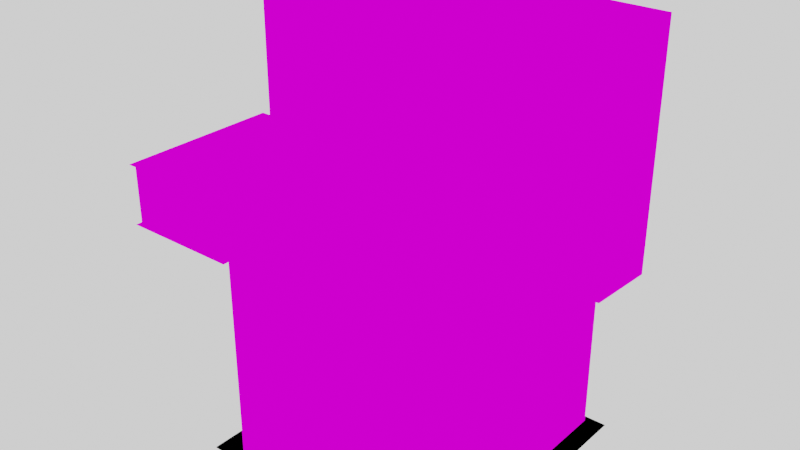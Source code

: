# Source: gallery_texturing.blend  (saved by Blender 3.6.11; exported with 4.5.12 LTS)
import bpy
from mathutils import Matrix  # noqa: F401  (used for matrix-valued properties, if any)

bpy.ops.wm.read_factory_settings(use_empty=True)
scene = bpy.context.scene
scene.name = 'Scene'

# ---- collections
col_architecture = bpy.data.collections.new('architecture'); scene.collection.children.link(col_architecture)
col_paintings = bpy.data.collections.new('paintings'); scene.collection.children.link(col_paintings)

# ---- images (referenced by path relative to the original .blend; pixels are not part of the script)
import os
ASSET_DIR = os.environ.get("B2B_ASSET_DIR", "")  # directory of the original .blend (textures are referenced by path, not embedded)
HERE = os.path.dirname(os.path.abspath(__file__))  # packed textures are extracted next to this script under _unpacked/

def load_image(name, relpath, width, height, colorspace="sRGB"):
    """Load a texture the original file referenced (path relative to the .blend, or extracted next to this script)."""
    p = next((c for c in (os.path.join(HERE, relpath), os.path.join(ASSET_DIR, relpath)) if relpath and os.path.exists(c)), "")
    if p:
        img = bpy.data.images.load(p, check_existing=True)
        img.name = name
    else:  # same state as the original file: an image datablock whose file is absent (Cycles renders it pink)
        img = bpy.data.images.new(name, width, height)
        img.source = "FILE"
        img.filepath = "//" + (relpath or name)
    img.colorspace_settings.name = colorspace
    return img
img_oil_room_jpg = load_image('Oil room.jpg', 'Oil room.jpg', 1024, 1024, 'sRGB')
img_walls_jpg = load_image('walls.jpg', 'walls.jpg', 1024, 1024, 'sRGB')
img_cube_cealing_jpg = load_image('cube cealing.jpg', 'cube cealing.jpg', 1024, 1024, 'sRGB')
img_red_floor_jpg = load_image('red floor.jpg', 'red floor.jpg', 1024, 1024, 'sRGB')
img_red_ceiling_jpg = load_image('red ceiling.jpg', 'red ceiling.jpg', 1024, 1024, 'sRGB')
img_cze_ng_o_2659_jpeg = load_image('CZE_NG.O_2659.jpeg', 'art/CZE_NG.O_2659.jpeg', 1024, 1024, 'sRGB')
img_cze_ng_o_3208_jpeg = load_image('CZE_NG.O_3208.jpeg', 'art/CZE_NG.O_3208.jpeg', 1024, 1024, 'sRGB')
img_cze_ng_o_3327_jpeg = load_image('CZE_NG.O_3327.jpeg', 'art/CZE_NG.O_3327.jpeg', 1024, 1024, 'sRGB')
img_cze_ng_o_3349_jpeg = load_image('CZE_NG.O_3349.jpeg', 'art/CZE_NG.O_3349.jpeg', 1024, 1024, 'sRGB')
img_cze_ng_o_3530_jpeg = load_image('CZE_NG.O_3530.jpeg', 'art/CZE_NG.O_3530.jpeg', 1024, 1024, 'sRGB')
img_cze_ng_o_3727_jpeg = load_image('CZE_NG.O_3727.jpeg', 'art/CZE_NG.O_3727.jpeg', 1024, 1024, 'sRGB')
img_cze_ng_o_5138_jpeg = load_image('CZE_NG.O_5138.jpeg', 'art/CZE_NG.O_5138.jpeg', 1024, 1024, 'sRGB')
img_cze_ng_o_8599_jpeg = load_image('CZE_NG.O_8599.jpeg', 'art/CZE_NG.O_8599.jpeg', 1024, 1024, 'sRGB')
img_cze_ng_o_9363_jpeg = load_image('CZE_NG.O_9363.jpeg', 'art/CZE_NG.O_9363.jpeg', 1024, 1024, 'sRGB')
img_cze_ng_o_9533_jpeg = load_image('CZE_NG.O_9533.jpeg', 'art/CZE_NG.O_9533.jpeg', 1024, 1024, 'sRGB')
img_cze_ng_o_9633_jpeg = load_image('CZE_NG.O_9633.jpeg', 'art/CZE_NG.O_9633.jpeg', 1024, 1024, 'sRGB')
img_cze_ng_o_10130_jpeg = load_image('CZE_NG.O_10130.jpeg', 'art/CZE_NG.O_10130.jpeg', 1024, 1024, 'sRGB')
img_cze_ng_o_10266_jpeg = load_image('CZE_NG.O_10266.jpeg', 'art/CZE_NG.O_10266.jpeg', 1024, 1024, 'sRGB')
img_cze_ng_o_10441_jpeg = load_image('CZE_NG.O_10441.jpeg', 'art/CZE_NG.O_10441.jpeg', 1024, 1024, 'sRGB')
img_cze_ng_o_10773_jpeg = load_image('CZE_NG.O_10773.jpeg', 'art/CZE_NG.O_10773.jpeg', 1024, 1024, 'sRGB')
img_cze_ng_o_11246_jpeg = load_image('CZE_NG.O_11246.jpeg', 'art/CZE_NG.O_11246.jpeg', 1024, 1024, 'sRGB')
img_cze_ng_o_17428_jpeg = load_image('CZE_NG.O_17428.jpeg', 'art/CZE_NG.O_17428.jpeg', 1024, 1024, 'sRGB')
img_cze_ng_o_15301_jpeg = load_image('CZE_NG.O_15301.jpeg', 'art/CZE_NG.O_15301.jpeg', 1024, 1024, 'sRGB')

# ---- materials (node trees are filled in below, after node groups)
mat_oil_room_floor = bpy.data.materials.new('oil room floor')
mat_oil_room_floor.use_transparent_shadow = False
mat_walls = bpy.data.materials.new('walls')
mat_walls.use_transparent_shadow = False
mat_cube_cealing = bpy.data.materials.new('cube cealing')
mat_cube_cealing.use_transparent_shadow = False
mat_red_floor = bpy.data.materials.new('Red floor')
mat_red_floor.use_transparent_shadow = False
mat_red_cealing = bpy.data.materials.new('Red cealing')
mat_red_cealing.use_transparent_shadow = False
mat_black = bpy.data.materials.new('Black')
mat_black.use_transparent_shadow = False
mat_cze_ng_o_2659 = bpy.data.materials.new('CZE_NG.O_2659')
mat_cze_ng_o_2659.surface_render_method = 'BLENDED'
mat_cze_ng_o_2659.blend_method = 'BLEND'
mat_cze_ng_o_3208 = bpy.data.materials.new('CZE_NG.O_3208')
mat_cze_ng_o_3208.surface_render_method = 'BLENDED'
mat_cze_ng_o_3208.blend_method = 'BLEND'
mat_cze_ng_o_3327 = bpy.data.materials.new('CZE_NG.O_3327')
mat_cze_ng_o_3327.surface_render_method = 'BLENDED'
mat_cze_ng_o_3327.blend_method = 'BLEND'
mat_cze_ng_o_3349 = bpy.data.materials.new('CZE_NG.O_3349')
mat_cze_ng_o_3349.surface_render_method = 'BLENDED'
mat_cze_ng_o_3349.blend_method = 'BLEND'
mat_cze_ng_o_3530 = bpy.data.materials.new('CZE_NG.O_3530')
mat_cze_ng_o_3530.surface_render_method = 'BLENDED'
mat_cze_ng_o_3530.blend_method = 'BLEND'
mat_cze_ng_o_3727 = bpy.data.materials.new('CZE_NG.O_3727')
mat_cze_ng_o_3727.surface_render_method = 'BLENDED'
mat_cze_ng_o_3727.blend_method = 'BLEND'
mat_cze_ng_o_5138 = bpy.data.materials.new('CZE_NG.O_5138')
mat_cze_ng_o_5138.surface_render_method = 'BLENDED'
mat_cze_ng_o_5138.blend_method = 'BLEND'
mat_cze_ng_o_8599 = bpy.data.materials.new('CZE_NG.O_8599')
mat_cze_ng_o_8599.surface_render_method = 'BLENDED'
mat_cze_ng_o_8599.blend_method = 'BLEND'
mat_cze_ng_o_9363 = bpy.data.materials.new('CZE_NG.O_9363')
mat_cze_ng_o_9363.surface_render_method = 'BLENDED'
mat_cze_ng_o_9363.blend_method = 'BLEND'
mat_cze_ng_o_9533 = bpy.data.materials.new('CZE_NG.O_9533')
mat_cze_ng_o_9533.surface_render_method = 'BLENDED'
mat_cze_ng_o_9533.blend_method = 'BLEND'
mat_cze_ng_o_9633 = bpy.data.materials.new('CZE_NG.O_9633')
mat_cze_ng_o_9633.surface_render_method = 'BLENDED'
mat_cze_ng_o_9633.blend_method = 'BLEND'
mat_cze_ng_o_10130 = bpy.data.materials.new('CZE_NG.O_10130')
mat_cze_ng_o_10130.surface_render_method = 'BLENDED'
mat_cze_ng_o_10130.blend_method = 'BLEND'
mat_cze_ng_o_10266 = bpy.data.materials.new('CZE_NG.O_10266')
mat_cze_ng_o_10266.surface_render_method = 'BLENDED'
mat_cze_ng_o_10266.blend_method = 'BLEND'
mat_cze_ng_o_10441 = bpy.data.materials.new('CZE_NG.O_10441')
mat_cze_ng_o_10441.surface_render_method = 'BLENDED'
mat_cze_ng_o_10441.blend_method = 'BLEND'
mat_cze_ng_o_10773 = bpy.data.materials.new('CZE_NG.O_10773')
mat_cze_ng_o_10773.surface_render_method = 'BLENDED'
mat_cze_ng_o_10773.blend_method = 'BLEND'
mat_cze_ng_o_11246 = bpy.data.materials.new('CZE_NG.O_11246')
mat_cze_ng_o_11246.surface_render_method = 'BLENDED'
mat_cze_ng_o_11246.blend_method = 'BLEND'
mat_cze_ng_o_17428 = bpy.data.materials.new('CZE_NG.O_17428')
mat_cze_ng_o_17428.surface_render_method = 'BLENDED'
mat_cze_ng_o_17428.blend_method = 'BLEND'
mat_cze_ng_o_15301 = bpy.data.materials.new('CZE_NG.O_15301')
mat_cze_ng_o_15301.surface_render_method = 'BLENDED'
mat_cze_ng_o_15301.blend_method = 'BLEND'

# ---- material node trees
mat_oil_room_floor.use_nodes = True; mat_oil_room_floor.node_tree.nodes.clear()
_N = mat_oil_room_floor.node_tree.nodes; _L = mat_oil_room_floor.node_tree.links
n0 = _N.new('ShaderNodeOutputMaterial'); n0.name = 'Material Output'; n0.location = (300, 300)
n1 = _N.new('ShaderNodeTexImage'); n1.name = 'Image Texture'; n1.location = (-280, 275)
n1.image = img_oil_room_jpg
n2 = _N.new('ShaderNodeEmission'); n2.name = 'Emission'; n2.location = (53, 412)
_L.new(n1.outputs[0], n2.inputs[0])
_L.new(n2.outputs[0], n0.inputs[0])
n0.is_active_output = True
mat_walls.use_nodes = True; mat_walls.node_tree.nodes.clear()
_N = mat_walls.node_tree.nodes; _L = mat_walls.node_tree.links
n0 = _N.new('ShaderNodeEmission'); n0.name = 'Emission'; n0.location = (77, 313)
n1 = _N.new('ShaderNodeTexImage'); n1.name = 'Image Texture'; n1.location = (-235, 454)
n1.image = img_walls_jpg
n2 = _N.new('ShaderNodeOutputMaterial'); n2.name = 'Material Output'; n2.location = (308, 354)
_L.new(n1.outputs[0], n0.inputs[0])
_L.new(n0.outputs[0], n2.inputs[0])
n2.is_active_output = True
mat_cube_cealing.use_nodes = True; mat_cube_cealing.node_tree.nodes.clear()
_N = mat_cube_cealing.node_tree.nodes; _L = mat_cube_cealing.node_tree.links
n0 = _N.new('ShaderNodeOutputMaterial'); n0.name = 'Material Output'; n0.location = (300, 300)
n1 = _N.new('ShaderNodeEmission'); n1.name = 'Emission'; n1.location = (114, 421)
n2 = _N.new('ShaderNodeTexImage'); n2.name = 'Image Texture'; n2.location = (-154, 380)
n2.image = img_cube_cealing_jpg
_L.new(n2.outputs[0], n1.inputs[0])
_L.new(n1.outputs[0], n0.inputs[0])
n0.is_active_output = True
mat_red_floor.use_nodes = True; mat_red_floor.node_tree.nodes.clear()
_N = mat_red_floor.node_tree.nodes; _L = mat_red_floor.node_tree.links
n0 = _N.new('ShaderNodeOutputMaterial'); n0.name = 'Material Output'; n0.location = (322, 422)
n1 = _N.new('ShaderNodeTexImage'); n1.name = 'Image Texture'; n1.location = (-258, 397)
n1.image = img_red_floor_jpg
n2 = _N.new('ShaderNodeEmission'); n2.name = 'Emission'; n2.location = (121, 425)
_L.new(n1.outputs[0], n2.inputs[0])
_L.new(n2.outputs[0], n0.inputs[0])
n0.is_active_output = True
mat_red_cealing.use_nodes = True; mat_red_cealing.node_tree.nodes.clear()
_N = mat_red_cealing.node_tree.nodes; _L = mat_red_cealing.node_tree.links
n0 = _N.new('ShaderNodeOutputMaterial'); n0.name = 'Material Output'; n0.location = (322, 422)
n1 = _N.new('ShaderNodeTexImage'); n1.name = 'Image Texture'; n1.location = (-258, 397)
n1.image = img_red_ceiling_jpg
n2 = _N.new('ShaderNodeEmission'); n2.name = 'Emission'; n2.location = (121, 425)
_L.new(n1.outputs[0], n2.inputs[0])
_L.new(n2.outputs[0], n0.inputs[0])
n0.is_active_output = True
mat_black.use_nodes = True; mat_black.node_tree.nodes.clear()
_N = mat_black.node_tree.nodes; _L = mat_black.node_tree.links
n0 = _N.new('ShaderNodeOutputMaterial'); n0.name = 'Material Output'; n0.location = (300, 300)
n1 = _N.new('ShaderNodeEmission'); n1.name = 'Emission'; n1.location = (71, 361)
n1.inputs[0].default_value = (0.0, 0.0, 0.0, 1.0)
_L.new(n1.outputs[0], n0.inputs[0])
n0.is_active_output = True
mat_cze_ng_o_2659.use_nodes = True; mat_cze_ng_o_2659.node_tree.nodes.clear()
_N = mat_cze_ng_o_2659.node_tree.nodes; _L = mat_cze_ng_o_2659.node_tree.links
n0 = _N.new('ShaderNodeTexImage'); n0.name = 'Image Texture'; n0.location = (-200, 300)
n0.image = img_cze_ng_o_2659_jpeg
n0.extension = 'CLIP'
n1 = _N.new('ShaderNodeOutputMaterial'); n1.name = 'Material Output'; n1.location = (300, 300)
n2 = _N.new('ShaderNodeBsdfPrincipled'); n2.name = 'Principled BSDF'; n2.location = (0, 300)
n2.distribution = 'GGX'
n2.subsurface_method = 'RANDOM_WALK_SKIN'
n2.inputs[0].default_value = (0.0, 0.0, 0.0, 1.0)
n2.inputs[3].default_value = 1.45
n2.inputs[13].default_value = 0.0
n2.inputs[28].default_value = 1.0
_L.new(n0.outputs[0], n2.inputs[27])
_L.new(n0.outputs[1], n2.inputs[4])
_L.new(n2.outputs[0], n1.inputs[0])
n1.is_active_output = True
mat_cze_ng_o_3208.use_nodes = True; mat_cze_ng_o_3208.node_tree.nodes.clear()
_N = mat_cze_ng_o_3208.node_tree.nodes; _L = mat_cze_ng_o_3208.node_tree.links
n0 = _N.new('ShaderNodeOutputMaterial'); n0.name = 'Material Output'; n0.location = (300, 300)
n1 = _N.new('ShaderNodeTexImage'); n1.name = 'Image Texture'; n1.location = (-200, 300)
n1.image = img_cze_ng_o_3208_jpeg
n1.extension = 'CLIP'
n2 = _N.new('ShaderNodeBsdfPrincipled'); n2.name = 'Principled BSDF'; n2.location = (0, 300)
n2.distribution = 'GGX'
n2.subsurface_method = 'RANDOM_WALK_SKIN'
n2.inputs[0].default_value = (0.0, 0.0, 0.0, 1.0)
n2.inputs[3].default_value = 1.45
n2.inputs[13].default_value = 0.0
n2.inputs[28].default_value = 1.0
_L.new(n1.outputs[0], n2.inputs[27])
_L.new(n1.outputs[1], n2.inputs[4])
_L.new(n2.outputs[0], n0.inputs[0])
n0.is_active_output = True
mat_cze_ng_o_3327.use_nodes = True; mat_cze_ng_o_3327.node_tree.nodes.clear()
_N = mat_cze_ng_o_3327.node_tree.nodes; _L = mat_cze_ng_o_3327.node_tree.links
n0 = _N.new('ShaderNodeOutputMaterial'); n0.name = 'Material Output'; n0.location = (300, 300)
n1 = _N.new('ShaderNodeTexImage'); n1.name = 'Image Texture'; n1.location = (-200, 300)
n1.image = img_cze_ng_o_3327_jpeg
n1.extension = 'CLIP'
n2 = _N.new('ShaderNodeBsdfPrincipled'); n2.name = 'Principled BSDF'; n2.location = (0, 300)
n2.distribution = 'GGX'
n2.subsurface_method = 'RANDOM_WALK_SKIN'
n2.inputs[0].default_value = (0.0, 0.0, 0.0, 1.0)
n2.inputs[3].default_value = 1.45
n2.inputs[13].default_value = 0.0
n2.inputs[28].default_value = 1.0
_L.new(n1.outputs[0], n2.inputs[27])
_L.new(n1.outputs[1], n2.inputs[4])
_L.new(n2.outputs[0], n0.inputs[0])
n0.is_active_output = True
mat_cze_ng_o_3349.use_nodes = True; mat_cze_ng_o_3349.node_tree.nodes.clear()
_N = mat_cze_ng_o_3349.node_tree.nodes; _L = mat_cze_ng_o_3349.node_tree.links
n0 = _N.new('ShaderNodeOutputMaterial'); n0.name = 'Material Output'; n0.location = (300, 300)
n1 = _N.new('ShaderNodeTexImage'); n1.name = 'Image Texture'; n1.location = (-200, 300)
n1.image = img_cze_ng_o_3349_jpeg
n1.extension = 'CLIP'
n2 = _N.new('ShaderNodeBsdfPrincipled'); n2.name = 'Principled BSDF'; n2.location = (0, 300)
n2.distribution = 'GGX'
n2.subsurface_method = 'RANDOM_WALK_SKIN'
n2.inputs[0].default_value = (0.0, 0.0, 0.0, 1.0)
n2.inputs[3].default_value = 1.45
n2.inputs[13].default_value = 0.0
n2.inputs[28].default_value = 1.0
_L.new(n1.outputs[0], n2.inputs[27])
_L.new(n1.outputs[1], n2.inputs[4])
_L.new(n2.outputs[0], n0.inputs[0])
n0.is_active_output = True
mat_cze_ng_o_3530.use_nodes = True; mat_cze_ng_o_3530.node_tree.nodes.clear()
_N = mat_cze_ng_o_3530.node_tree.nodes; _L = mat_cze_ng_o_3530.node_tree.links
n0 = _N.new('ShaderNodeOutputMaterial'); n0.name = 'Material Output'; n0.location = (300, 300)
n1 = _N.new('ShaderNodeTexImage'); n1.name = 'Image Texture'; n1.location = (-200, 300)
n1.image = img_cze_ng_o_3530_jpeg
n1.extension = 'CLIP'
n2 = _N.new('ShaderNodeBsdfPrincipled'); n2.name = 'Principled BSDF'; n2.location = (0, 300)
n2.distribution = 'GGX'
n2.subsurface_method = 'RANDOM_WALK_SKIN'
n2.inputs[0].default_value = (0.0, 0.0, 0.0, 1.0)
n2.inputs[3].default_value = 1.45
n2.inputs[13].default_value = 0.0
n2.inputs[28].default_value = 1.0
_L.new(n1.outputs[0], n2.inputs[27])
_L.new(n1.outputs[1], n2.inputs[4])
_L.new(n2.outputs[0], n0.inputs[0])
n0.is_active_output = True
mat_cze_ng_o_3727.use_nodes = True; mat_cze_ng_o_3727.node_tree.nodes.clear()
_N = mat_cze_ng_o_3727.node_tree.nodes; _L = mat_cze_ng_o_3727.node_tree.links
n0 = _N.new('ShaderNodeOutputMaterial'); n0.name = 'Material Output'; n0.location = (300, 300)
n1 = _N.new('ShaderNodeTexImage'); n1.name = 'Image Texture'; n1.location = (-200, 300)
n1.image = img_cze_ng_o_3727_jpeg
n1.extension = 'CLIP'
n2 = _N.new('ShaderNodeBsdfPrincipled'); n2.name = 'Principled BSDF'; n2.location = (0, 300)
n2.distribution = 'GGX'
n2.subsurface_method = 'RANDOM_WALK_SKIN'
n2.inputs[0].default_value = (0.0, 0.0, 0.0, 1.0)
n2.inputs[3].default_value = 1.45
n2.inputs[13].default_value = 0.0
n2.inputs[28].default_value = 1.0
_L.new(n1.outputs[0], n2.inputs[27])
_L.new(n1.outputs[1], n2.inputs[4])
_L.new(n2.outputs[0], n0.inputs[0])
n0.is_active_output = True
mat_cze_ng_o_5138.use_nodes = True; mat_cze_ng_o_5138.node_tree.nodes.clear()
_N = mat_cze_ng_o_5138.node_tree.nodes; _L = mat_cze_ng_o_5138.node_tree.links
n0 = _N.new('ShaderNodeOutputMaterial'); n0.name = 'Material Output'; n0.location = (300, 300)
n1 = _N.new('ShaderNodeTexImage'); n1.name = 'Image Texture'; n1.location = (-200, 300)
n1.image = img_cze_ng_o_5138_jpeg
n1.extension = 'CLIP'
n2 = _N.new('ShaderNodeBsdfPrincipled'); n2.name = 'Principled BSDF'; n2.location = (0, 300)
n2.distribution = 'GGX'
n2.subsurface_method = 'RANDOM_WALK_SKIN'
n2.inputs[0].default_value = (0.0, 0.0, 0.0, 1.0)
n2.inputs[3].default_value = 1.45
n2.inputs[13].default_value = 0.0
n2.inputs[28].default_value = 1.0
_L.new(n1.outputs[0], n2.inputs[27])
_L.new(n1.outputs[1], n2.inputs[4])
_L.new(n2.outputs[0], n0.inputs[0])
n0.is_active_output = True
mat_cze_ng_o_8599.use_nodes = True; mat_cze_ng_o_8599.node_tree.nodes.clear()
_N = mat_cze_ng_o_8599.node_tree.nodes; _L = mat_cze_ng_o_8599.node_tree.links
n0 = _N.new('ShaderNodeOutputMaterial'); n0.name = 'Material Output'; n0.location = (300, 300)
n1 = _N.new('ShaderNodeTexImage'); n1.name = 'Image Texture'; n1.location = (-200, 300)
n1.image = img_cze_ng_o_8599_jpeg
n1.extension = 'CLIP'
n2 = _N.new('ShaderNodeBsdfPrincipled'); n2.name = 'Principled BSDF'; n2.location = (0, 300)
n2.distribution = 'GGX'
n2.subsurface_method = 'RANDOM_WALK_SKIN'
n2.inputs[0].default_value = (0.0, 0.0, 0.0, 1.0)
n2.inputs[3].default_value = 1.45
n2.inputs[13].default_value = 0.0
n2.inputs[28].default_value = 1.0
_L.new(n1.outputs[0], n2.inputs[27])
_L.new(n1.outputs[1], n2.inputs[4])
_L.new(n2.outputs[0], n0.inputs[0])
n0.is_active_output = True
mat_cze_ng_o_9363.use_nodes = True; mat_cze_ng_o_9363.node_tree.nodes.clear()
_N = mat_cze_ng_o_9363.node_tree.nodes; _L = mat_cze_ng_o_9363.node_tree.links
n0 = _N.new('ShaderNodeOutputMaterial'); n0.name = 'Material Output'; n0.location = (300, 300)
n1 = _N.new('ShaderNodeTexImage'); n1.name = 'Image Texture'; n1.location = (-200, 300)
n1.image = img_cze_ng_o_9363_jpeg
n1.extension = 'CLIP'
n2 = _N.new('ShaderNodeBsdfPrincipled'); n2.name = 'Principled BSDF'; n2.location = (0, 300)
n2.distribution = 'GGX'
n2.subsurface_method = 'RANDOM_WALK_SKIN'
n2.inputs[0].default_value = (0.0, 0.0, 0.0, 1.0)
n2.inputs[3].default_value = 1.45
n2.inputs[13].default_value = 0.0
n2.inputs[28].default_value = 1.0
_L.new(n1.outputs[0], n2.inputs[27])
_L.new(n1.outputs[1], n2.inputs[4])
_L.new(n2.outputs[0], n0.inputs[0])
n0.is_active_output = True
mat_cze_ng_o_9533.use_nodes = True; mat_cze_ng_o_9533.node_tree.nodes.clear()
_N = mat_cze_ng_o_9533.node_tree.nodes; _L = mat_cze_ng_o_9533.node_tree.links
n0 = _N.new('ShaderNodeOutputMaterial'); n0.name = 'Material Output'; n0.location = (300, 300)
n1 = _N.new('ShaderNodeTexImage'); n1.name = 'Image Texture'; n1.location = (-200, 300)
n1.image = img_cze_ng_o_9533_jpeg
n1.extension = 'CLIP'
n2 = _N.new('ShaderNodeBsdfPrincipled'); n2.name = 'Principled BSDF'; n2.location = (0, 300)
n2.distribution = 'GGX'
n2.subsurface_method = 'RANDOM_WALK_SKIN'
n2.inputs[0].default_value = (0.0, 0.0, 0.0, 1.0)
n2.inputs[3].default_value = 1.45
n2.inputs[13].default_value = 0.0
n2.inputs[28].default_value = 1.0
_L.new(n1.outputs[0], n2.inputs[27])
_L.new(n1.outputs[1], n2.inputs[4])
_L.new(n2.outputs[0], n0.inputs[0])
n0.is_active_output = True
mat_cze_ng_o_9633.use_nodes = True; mat_cze_ng_o_9633.node_tree.nodes.clear()
_N = mat_cze_ng_o_9633.node_tree.nodes; _L = mat_cze_ng_o_9633.node_tree.links
n0 = _N.new('ShaderNodeOutputMaterial'); n0.name = 'Material Output'; n0.location = (300, 300)
n1 = _N.new('ShaderNodeTexImage'); n1.name = 'Image Texture'; n1.location = (-200, 300)
n1.image = img_cze_ng_o_9633_jpeg
n1.extension = 'CLIP'
n2 = _N.new('ShaderNodeBsdfPrincipled'); n2.name = 'Principled BSDF'; n2.location = (0, 300)
n2.distribution = 'GGX'
n2.subsurface_method = 'RANDOM_WALK_SKIN'
n2.inputs[0].default_value = (0.0, 0.0, 0.0, 1.0)
n2.inputs[3].default_value = 1.45
n2.inputs[13].default_value = 0.0
n2.inputs[28].default_value = 1.0
_L.new(n1.outputs[0], n2.inputs[27])
_L.new(n1.outputs[1], n2.inputs[4])
_L.new(n2.outputs[0], n0.inputs[0])
n0.is_active_output = True
mat_cze_ng_o_10130.use_nodes = True; mat_cze_ng_o_10130.node_tree.nodes.clear()
_N = mat_cze_ng_o_10130.node_tree.nodes; _L = mat_cze_ng_o_10130.node_tree.links
n0 = _N.new('ShaderNodeOutputMaterial'); n0.name = 'Material Output'; n0.location = (300, 300)
n1 = _N.new('ShaderNodeTexImage'); n1.name = 'Image Texture'; n1.location = (-200, 300)
n1.image = img_cze_ng_o_10130_jpeg
n1.extension = 'CLIP'
n2 = _N.new('ShaderNodeBsdfPrincipled'); n2.name = 'Principled BSDF'; n2.location = (0, 300)
n2.distribution = 'GGX'
n2.subsurface_method = 'RANDOM_WALK_SKIN'
n2.inputs[0].default_value = (0.0, 0.0, 0.0, 1.0)
n2.inputs[3].default_value = 1.45
n2.inputs[13].default_value = 0.0
n2.inputs[28].default_value = 1.0
_L.new(n1.outputs[0], n2.inputs[27])
_L.new(n1.outputs[1], n2.inputs[4])
_L.new(n2.outputs[0], n0.inputs[0])
n0.is_active_output = True
mat_cze_ng_o_10266.use_nodes = True; mat_cze_ng_o_10266.node_tree.nodes.clear()
_N = mat_cze_ng_o_10266.node_tree.nodes; _L = mat_cze_ng_o_10266.node_tree.links
n0 = _N.new('ShaderNodeOutputMaterial'); n0.name = 'Material Output'; n0.location = (300, 300)
n1 = _N.new('ShaderNodeTexImage'); n1.name = 'Image Texture'; n1.location = (-200, 300)
n1.image = img_cze_ng_o_10266_jpeg
n1.extension = 'CLIP'
n2 = _N.new('ShaderNodeBsdfPrincipled'); n2.name = 'Principled BSDF'; n2.location = (0, 300)
n2.distribution = 'GGX'
n2.subsurface_method = 'RANDOM_WALK_SKIN'
n2.inputs[0].default_value = (0.0, 0.0, 0.0, 1.0)
n2.inputs[3].default_value = 1.45
n2.inputs[13].default_value = 0.0
n2.inputs[28].default_value = 1.0
_L.new(n1.outputs[0], n2.inputs[27])
_L.new(n1.outputs[1], n2.inputs[4])
_L.new(n2.outputs[0], n0.inputs[0])
n0.is_active_output = True
mat_cze_ng_o_10441.use_nodes = True; mat_cze_ng_o_10441.node_tree.nodes.clear()
_N = mat_cze_ng_o_10441.node_tree.nodes; _L = mat_cze_ng_o_10441.node_tree.links
n0 = _N.new('ShaderNodeOutputMaterial'); n0.name = 'Material Output'; n0.location = (300, 300)
n1 = _N.new('ShaderNodeTexImage'); n1.name = 'Image Texture'; n1.location = (-200, 300)
n1.image = img_cze_ng_o_10441_jpeg
n1.extension = 'CLIP'
n2 = _N.new('ShaderNodeBsdfPrincipled'); n2.name = 'Principled BSDF'; n2.location = (0, 300)
n2.distribution = 'GGX'
n2.subsurface_method = 'RANDOM_WALK_SKIN'
n2.inputs[0].default_value = (0.0, 0.0, 0.0, 1.0)
n2.inputs[3].default_value = 1.45
n2.inputs[13].default_value = 0.0
n2.inputs[28].default_value = 1.0
_L.new(n1.outputs[0], n2.inputs[27])
_L.new(n1.outputs[1], n2.inputs[4])
_L.new(n2.outputs[0], n0.inputs[0])
n0.is_active_output = True
mat_cze_ng_o_10773.use_nodes = True; mat_cze_ng_o_10773.node_tree.nodes.clear()
_N = mat_cze_ng_o_10773.node_tree.nodes; _L = mat_cze_ng_o_10773.node_tree.links
n0 = _N.new('ShaderNodeOutputMaterial'); n0.name = 'Material Output'; n0.location = (300, 300)
n1 = _N.new('ShaderNodeTexImage'); n1.name = 'Image Texture'; n1.location = (-200, 300)
n1.image = img_cze_ng_o_10773_jpeg
n1.extension = 'CLIP'
n2 = _N.new('ShaderNodeBsdfPrincipled'); n2.name = 'Principled BSDF'; n2.location = (0, 300)
n2.distribution = 'GGX'
n2.subsurface_method = 'RANDOM_WALK_SKIN'
n2.inputs[0].default_value = (0.0, 0.0, 0.0, 1.0)
n2.inputs[3].default_value = 1.45
n2.inputs[13].default_value = 0.0
n2.inputs[28].default_value = 1.0
_L.new(n1.outputs[0], n2.inputs[27])
_L.new(n1.outputs[1], n2.inputs[4])
_L.new(n2.outputs[0], n0.inputs[0])
n0.is_active_output = True
mat_cze_ng_o_11246.use_nodes = True; mat_cze_ng_o_11246.node_tree.nodes.clear()
_N = mat_cze_ng_o_11246.node_tree.nodes; _L = mat_cze_ng_o_11246.node_tree.links
n0 = _N.new('ShaderNodeOutputMaterial'); n0.name = 'Material Output'; n0.location = (300, 300)
n1 = _N.new('ShaderNodeTexImage'); n1.name = 'Image Texture'; n1.location = (-200, 300)
n1.image = img_cze_ng_o_11246_jpeg
n1.extension = 'CLIP'
n2 = _N.new('ShaderNodeBsdfPrincipled'); n2.name = 'Principled BSDF'; n2.location = (0, 300)
n2.distribution = 'GGX'
n2.subsurface_method = 'RANDOM_WALK_SKIN'
n2.inputs[0].default_value = (0.0, 0.0, 0.0, 1.0)
n2.inputs[3].default_value = 1.45
n2.inputs[13].default_value = 0.0
n2.inputs[28].default_value = 1.0
_L.new(n1.outputs[0], n2.inputs[27])
_L.new(n1.outputs[1], n2.inputs[4])
_L.new(n2.outputs[0], n0.inputs[0])
n0.is_active_output = True
mat_cze_ng_o_17428.use_nodes = True; mat_cze_ng_o_17428.node_tree.nodes.clear()
_N = mat_cze_ng_o_17428.node_tree.nodes; _L = mat_cze_ng_o_17428.node_tree.links
n0 = _N.new('ShaderNodeOutputMaterial'); n0.name = 'Material Output'; n0.location = (300, 300)
n1 = _N.new('ShaderNodeTexImage'); n1.name = 'Image Texture'; n1.location = (-200, 300)
n1.image = img_cze_ng_o_17428_jpeg
n1.extension = 'CLIP'
n2 = _N.new('ShaderNodeBsdfPrincipled'); n2.name = 'Principled BSDF'; n2.location = (0, 300)
n2.distribution = 'GGX'
n2.subsurface_method = 'RANDOM_WALK_SKIN'
n2.inputs[0].default_value = (0.0, 0.0, 0.0, 1.0)
n2.inputs[3].default_value = 1.45
n2.inputs[13].default_value = 0.0
n2.inputs[28].default_value = 1.0
_L.new(n1.outputs[0], n2.inputs[27])
_L.new(n1.outputs[1], n2.inputs[4])
_L.new(n2.outputs[0], n0.inputs[0])
n0.is_active_output = True
mat_cze_ng_o_15301.use_nodes = True; mat_cze_ng_o_15301.node_tree.nodes.clear()
_N = mat_cze_ng_o_15301.node_tree.nodes; _L = mat_cze_ng_o_15301.node_tree.links
n0 = _N.new('ShaderNodeOutputMaterial'); n0.name = 'Material Output'; n0.location = (300, 300)
n1 = _N.new('ShaderNodeTexImage'); n1.name = 'Image Texture'; n1.location = (-200, 300)
n1.image = img_cze_ng_o_15301_jpeg
n1.extension = 'CLIP'
n2 = _N.new('ShaderNodeBsdfPrincipled'); n2.name = 'Principled BSDF'; n2.location = (0, 300)
n2.distribution = 'GGX'
n2.subsurface_method = 'RANDOM_WALK_SKIN'
n2.inputs[0].default_value = (0.0, 0.0, 0.0, 1.0)
n2.inputs[3].default_value = 1.45
n2.inputs[13].default_value = 0.0
n2.inputs[28].default_value = 1.0
_L.new(n1.outputs[0], n2.inputs[27])
_L.new(n1.outputs[1], n2.inputs[4])
_L.new(n2.outputs[0], n0.inputs[0])
n0.is_active_output = True

# ---- world
world_world = bpy.data.worlds.new('World'); scene.world = world_world
world_world.use_nodes = True; world_world.node_tree.nodes.clear()
_N = world_world.node_tree.nodes; _L = world_world.node_tree.links
n0 = _N.new('ShaderNodeOutputWorld'); n0.name = 'World Output'; n0.location = (300, 300)
n1 = _N.new('ShaderNodeBackground'); n1.name = 'Background'; n1.location = (10, 300)
n1.inputs[0].default_value = (1.0, 1.0, 1.0, 1.0)
_L.new(n1.outputs[0], n0.inputs[0])
n0.is_active_output = True
world_world.color = (0.05088, 0.05088, 0.05088)
world_world.use_sun_shadow = False
world_world.sun_shadow_jitter_overblur = 0.0

# ---- meshes
me_plane = bpy.data.meshes.new('Plane')
me_plane.from_pydata([(-1.4, -2.0, 0.0), (1.0, -2.0, 0.0), (-1.4, 1.4, 0.0), (1.0, 1.4, 0.0)], [], [(0, 1, 3, 2)])
_uv = me_plane.uv_layers.new(name='UVMap')
_uv.uv.foreach_set('vector', [0.0, 0.0, 1.0, 0.0, 1.0, 1.0, 0.0, 1.0])
me_plane.materials.append(mat_oil_room_floor)
me_plane.update()
me_cube_001 = bpy.data.meshes.new('Cube.001')
me_cube_001.from_pydata([(-0.3, -10.0, 0.0), (-0.3, -10.0, 6.0), (-0.3, 6.0, 0.0), (-0.3, 6.0, 6.0), (0.3, -10.0, 0.0), (0.3, -10.0, 6.0), (0.3, 6.0, 0.0), (0.3, 6.0, 6.0), (-0.3, 3.667, 0.0), (-0.3, 1.833, 0.0), (-0.3, 1.833, 6.0), (-0.3, 3.667, 6.0), (0.3, 1.833, 0.0), (0.3, 3.667, 0.0), (0.3, 3.667, 6.0), (0.3, 1.833, 6.0), (-0.3, -10.0, 2.5), (-0.3, 6.0, 2.5), (0.3, 6.0, 2.5), (0.3, -10.0, 2.5), (0.3, 3.667, 2.5), (0.3, 1.833, 2.5), (-0.3, 1.833, 2.5), (-0.3, 3.667, 2.5), (22.3, -10.0, 2.5), (22.3, -10.0, 0.0), (22.3, -10.0, 6.0), (-11.3, -10.0, 2.5), (-11.3, -10.0, 6.0), (-11.3, -10.0, 0.0), (-0.3, 6.6, 2.5), (-0.3, 6.6, 0.0), (0.3, 6.6, 0.0), (-0.3, 6.6, 19.0), (0.3, 6.6, 6.0), (0.3, 6.6, 2.5), (-7.3, 6.0, 2.5), (-7.3, 6.0, 0.0), (-7.3, 6.0, 6.0), (-7.3, 6.6, 2.5), (-7.3, 6.6, 0.0), (-7.3, 6.6, 19.0), (-0.3, 14.6, 2.5), (-0.3, 14.6, 0.0), (0.3, 14.6, 0.0), (-0.3, 14.6, 19.0), (0.3, 14.6, 6.0), (0.3, 14.6, 2.5), (-0.3, 15.2, 2.5), (-0.3, 15.2, 0.0), (0.3, 15.2, 0.0), (-0.3, 15.2, 19.0), (0.3, 15.2, 19.0), (0.3, 15.2, 2.5), (22.3, 14.6, 2.5), (22.3, 14.6, 0.0), (22.3, 14.6, 6.0), (22.3, 15.2, 2.5), (22.3, 15.2, 0.0), (22.3, 15.2, 19.0), (-11.3, 6.0, 2.5), (-11.3, 6.0, 6.0), (-11.3, 6.0, 0.0), (-11.3, 6.6, 2.5), (-11.3, 6.6, 19.0), (-11.3, 6.6, 0.0), (-9.3, 6.0, 2.5), (-9.3, 6.0, 6.0), (-9.3, 6.0, 0.0), (-9.3, 6.6, 2.5), (-9.3, 6.6, 19.0), (-9.3, 6.6, 0.0), (-11.3, 22.6, 2.5), (-11.3, 22.6, 19.0), (-11.3, 22.6, 0.0), (22.7, 22.6, 2.5), (22.7, 22.6, 19.0), (22.7, 22.6, 0.0), (0.3, 6.0, -20.0), (0.3, 3.667, -20.0), (0.3, -10.0, -20.0), (0.3, 1.833, -20.0), (22.3, -10.0, -20.0), (0.3, 6.6, -20.0), (0.3, 14.6, -20.0), (0.3, 15.2, -7.0), (-0.3, 15.2, -7.0), (22.3, 14.6, -20.0), (22.3, 15.2, -7.0), (-11.3, 22.6, -7.0), (22.7, 22.6, -7.0), (8.3, 1.833, 0.0), (8.3, 3.667, 0.0), (8.3, -2.677, 0.0), (8.3, 8.177, 0.0)], [], [(23, 11, 3, 17), (21, 15, 5, 19), (22, 21, 12, 9), (18, 7, 14, 20), (20, 14, 15, 21), (16, 1, 10, 22), (22, 10, 11, 23), (22, 23, 20, 21), (0, 16, 22, 9), (23, 8, 13, 20), (6, 18, 20, 13), (12, 21, 19, 4), (8, 23, 17, 2), (16, 0, 29, 27), (4, 19, 24, 25), (19, 5, 26, 24), (27, 29, 62, 60), (4, 25, 82, 80), (1, 16, 27, 28), (30, 31, 40, 39), (7, 18, 35, 34), (18, 6, 32, 35), (33, 30, 39, 41), (37, 36, 39, 40), (41, 39, 69, 70), (17, 3, 38, 36), (2, 17, 36, 37), (30, 33, 45, 42), (49, 50, 85, 86), (42, 45, 51, 48), (31, 30, 42, 43), (34, 35, 47, 46), (35, 32, 44, 47), (52, 53, 48, 51), (49, 48, 53, 50), (50, 53, 57, 58), (53, 52, 59, 57), (32, 6, 78, 83), (43, 42, 48, 49), (25, 24, 54, 55), (46, 47, 54, 56), (47, 44, 55, 54), (24, 26, 56, 54), (6, 13, 79, 78), (28, 27, 60, 61), (61, 60, 66, 67), (65, 63, 69, 71), (66, 68, 71, 69), (60, 62, 68, 66), (63, 64, 70, 69), (38, 67, 66, 36), (39, 36, 66, 69), (64, 63, 72, 73), (63, 65, 74, 72), (72, 74, 77, 75), (73, 72, 75, 76), (44, 32, 83, 84), (55, 44, 84, 87), (77, 74, 89, 90), (12, 81, 79, 13), (50, 58, 88, 85), (25, 55, 87, 82), (88, 90, 89, 85), (12, 4, 80, 81), (93, 91, 92, 94), (57, 75, 77, 58), (90, 88, 58, 77), (59, 76, 75, 57), (86, 85, 89), (86, 89, 74, 49)])
_uv = me_cube_001.uv_layers.new(name='UVMap')
_uv.uv.foreach_set('vector', [0.1249, 0.7696, 0.08268, 0.7696, 0.08268, 0.7415, 0.1249, 0.7415, 0.5745, 0.04567, 0.5745, 0.003413, 0.7173, 0.003413, 0.7173, 0.04567, 0.3934, 0.4207, 0.4006, 0.4207, 0.4006, 0.4509, 0.3934, 0.4509, 0.5241, 0.04567, 0.5241, 0.003413, 0.5523, 0.003413, 0.5523, 0.04567, 0.5523, 0.04567, 0.5523, 0.003413, 0.5745, 0.003413, 0.5745, 0.04567, 0.1249, 0.9346, 0.08268, 0.9346, 0.08268, 0.7918, 0.1249, 0.7918, 0.1249, 0.7918, 0.08268, 0.7918, 0.08268, 0.7696, 0.1249, 0.7696, 0.4006, 0.4948, 0.4006, 0.5169, 0.3934, 0.5169, 0.3934, 0.4948, 0.1551, 0.9346, 0.1249, 0.9346, 0.1249, 0.7918, 0.1551, 0.7918, 0.3866, 0.4577, 0.3866, 0.4879, 0.3793, 0.4879, 0.3793, 0.4577, 0.5241, 0.07585, 0.5241, 0.04567, 0.5523, 0.04567, 0.5523, 0.07585, 0.5745, 0.07585, 0.5745, 0.04567, 0.7173, 0.04567, 0.7173, 0.07585, 0.1551, 0.7696, 0.1249, 0.7696, 0.1249, 0.7415, 0.1551, 0.7415, 0.9664, 0.003413, 0.9966, 0.003413, 0.9966, 0.1362, 0.9664, 0.1362, 0.4203, 0.7173, 0.4203, 0.6871, 0.6859, 0.6871, 0.6859, 0.7173, 0.4203, 0.6871, 0.4203, 0.6449, 0.6859, 0.6449, 0.6859, 0.6871, 0.04567, 0.7415, 0.07585, 0.7415, 0.07585, 0.9346, 0.04567, 0.9346, 0.4203, 0.7173, 0.6859, 0.7173, 0.6859, 0.9588, 0.4203, 0.9588, 0.9241, 0.003413, 0.9664, 0.003413, 0.9664, 0.1362, 0.9241, 0.1362, 0.8569, 0.5234, 0.8569, 0.5535, 0.7724, 0.5535, 0.7724, 0.5234, 0.5241, 0.003413, 0.5241, 0.04567, 0.5169, 0.04567, 0.5169, 0.003413, 0.5241, 0.04567, 0.5241, 0.07585, 0.5169, 0.07585, 0.5169, 0.04567, 0.8569, 0.3241, 0.8569, 0.5234, 0.7724, 0.5234, 0.7724, 0.3241, 0.3934, 0.4879, 0.3934, 0.4577, 0.4006, 0.4577, 0.4006, 0.4879, 0.7724, 0.3241, 0.7724, 0.5234, 0.7483, 0.5234, 0.7483, 0.3241, 0.2042, 0.8743, 0.1619, 0.8743, 0.1619, 0.7898, 0.2042, 0.7898, 0.2344, 0.8743, 0.2042, 0.8743, 0.2042, 0.7898, 0.2344, 0.7898, 0.8638, 0.5234, 0.8638, 0.3241, 0.9603, 0.3241, 0.9603, 0.5234, 0.003413, 0.6501, 0.01066, 0.6501, 0.01066, 0.7346, 0.003413, 0.7346, 0.9603, 0.5234, 0.9603, 0.3241, 0.9676, 0.3241, 0.9676, 0.5234, 0.8638, 0.5535, 0.8638, 0.5234, 0.9603, 0.5234, 0.9603, 0.5535, 0.5169, 0.003413, 0.5169, 0.04567, 0.4203, 0.04567, 0.4203, 0.003413, 0.5169, 0.04567, 0.5169, 0.07585, 0.4203, 0.07585, 0.4203, 0.04567, 0.01066, 0.4207, 0.01066, 0.6199, 0.003413, 0.6199, 0.003413, 0.4207, 0.003413, 0.6501, 0.003413, 0.6199, 0.01066, 0.6199, 0.01066, 0.6501, 0.01066, 0.6501, 0.01066, 0.6199, 0.2763, 0.6199, 0.2763, 0.6501, 0.01066, 0.6199, 0.01066, 0.4207, 0.2763, 0.4207, 0.2763, 0.6199, 0.5169, 0.07585, 0.5241, 0.07585, 0.5241, 0.3173, 0.5169, 0.3173, 0.9603, 0.5535, 0.9603, 0.5234, 0.9676, 0.5234, 0.9676, 0.5535, 0.4203, 0.3966, 0.4203, 0.3664, 0.7173, 0.3664, 0.7173, 0.3966, 0.9584, 0.6449, 0.9584, 0.6871, 0.6928, 0.6871, 0.6928, 0.6449, 0.9584, 0.6871, 0.9584, 0.7173, 0.6928, 0.7173, 0.6928, 0.6871, 0.4203, 0.3664, 0.4203, 0.3241, 0.7173, 0.3241, 0.7173, 0.3664, 0.5241, 0.07585, 0.5523, 0.07585, 0.5523, 0.3173, 0.5241, 0.3173, 0.003413, 0.7415, 0.04567, 0.7415, 0.04567, 0.9346, 0.003413, 0.9346, 0.1619, 0.7415, 0.2042, 0.7415, 0.2042, 0.7656, 0.1619, 0.7656, 0.7241, 0.5535, 0.7241, 0.5234, 0.7483, 0.5234, 0.7483, 0.5535, 0.3866, 0.4207, 0.3866, 0.4509, 0.3793, 0.4509, 0.3793, 0.4207, 0.2042, 0.7415, 0.2344, 0.7415, 0.2344, 0.7656, 0.2042, 0.7656, 0.7241, 0.5234, 0.7241, 0.3241, 0.7483, 0.3241, 0.7483, 0.5234, 0.1619, 0.7898, 0.1619, 0.7656, 0.2042, 0.7656, 0.2042, 0.7898, 0.3866, 0.5189, 0.3793, 0.5189, 0.3793, 0.4948, 0.3866, 0.4948, 0.9173, 0.003413, 0.9173, 0.2026, 0.7241, 0.2026, 0.7241, 0.003413, 0.9173, 0.2026, 0.9173, 0.2328, 0.7241, 0.2328, 0.7241, 0.2026, 0.2026, 0.003413, 0.2328, 0.003413, 0.2328, 0.4139, 0.2026, 0.4139, 0.003413, 0.003413, 0.2026, 0.003413, 0.2026, 0.4139, 0.003413, 0.4139, 0.4203, 0.07585, 0.5169, 0.07585, 0.5169, 0.3173, 0.4203, 0.3173, 0.6928, 0.7173, 0.9584, 0.7173, 0.9584, 0.9588, 0.6928, 0.9588, 0.2328, 0.4139, 0.2328, 0.003413, 0.3173, 0.003413, 0.3173, 0.4139, 0.5745, 0.07585, 0.5745, 0.3173, 0.5523, 0.3173, 0.5523, 0.07585, 0.01066, 0.6501, 0.2763, 0.6501, 0.2763, 0.7346, 0.01066, 0.7346, 0.4203, 0.3966, 0.7173, 0.3966, 0.7173, 0.6381, 0.4203, 0.6381, 0.4135, 0.4091, 0.3241, 0.4139, 0.3241, 0.003413, 0.4135, 0.1435, 0.5745, 0.07585, 0.7173, 0.07585, 0.7173, 0.3173, 0.5745, 0.3173, 0.4075, 0.4207, 0.4075, 0.4207, 0.4075, 0.4207, 0.4075, 0.4207, 0.2831, 0.6199, 0.3725, 0.6199, 0.3725, 0.6501, 0.2831, 0.6501, 0.3725, 0.7346, 0.2831, 0.7346, 0.2831, 0.6501, 0.3725, 0.6501, 0.2831, 0.4207, 0.3725, 0.4207, 0.3725, 0.6199, 0.2831, 0.6199, 0.3724, 0.1378, 0.4135, 0.1435, 0.3241, 0.003413, 0.2654, 0.1068, 0.3241, 0.003413, 0.2328, 0.003413, 0.2654, 0.0223])
me_cube_001.materials.append(mat_walls)
me_cube_001.update()
me_plane_001 = bpy.data.meshes.new('Plane.001')
me_plane_001.from_pydata([(-11.0, -13.4, 0.0), (11.6, -13.4, 0.0), (-11.0, 12.0, 0.0), (11.6, 12.0, 0.0)], [], [(0, 2, 3, 1)])
_uv = me_plane_001.uv_layers.new(name='UVMap')
_uv.uv.foreach_set('vector', [0.0, 0.0, 0.0, 1.0, 1.0, 1.0, 1.0, 0.0])
me_plane_001.materials.append(mat_cube_cealing)
me_plane_001.update()
me_plane_002 = bpy.data.meshes.new('Plane.002')
me_plane_002.from_pydata([(-1.0, -1.0, 0.0), (1.0, -1.0, 0.0), (-1.0, 1.0, 0.0), (1.0, 1.0, 0.0)], [], [(0, 1, 3, 2)])
_uv = me_plane_002.uv_layers.new(name='UVMap')
_uv.uv.foreach_set('vector', [0.0, 0.0, 1.0, 0.0, 1.0, 1.0, 0.0, 1.0])
me_plane_002.materials.append(mat_red_floor)
me_plane_002.update()
me_plane_005 = bpy.data.meshes.new('Plane.005')
me_plane_005.from_pydata([(-1.0, -1.0, 0.0), (1.0, -1.0, 0.0), (-1.0, 1.0, 0.0), (1.0, 1.0, 0.0)], [], [(0, 2, 3, 1)])
_uv = me_plane_005.uv_layers.new(name='UVMap')
_uv.uv.foreach_set('vector', [0.0, 0.0, 0.0, 1.0, 1.0, 1.0, 1.0, 0.0])
me_plane_005.materials.append(mat_red_cealing)
me_plane_005.update()
me_plane_006 = bpy.data.meshes.new('Plane.006')
me_plane_006.from_pydata([(-1.0, -1.0, 0.0), (1.0, -1.0, 0.0), (-1.0, 1.0, 0.0), (1.0, 1.0, 0.0)], [], [(0, 1, 3, 2)])
_uv = me_plane_006.uv_layers.new(name='UVMap')
_uv.uv.foreach_set('vector', [0.0, 0.0, 1.0, 0.0, 1.0, 1.0, 0.0, 1.0])
me_plane_006.materials.append(mat_black)
me_plane_006.update()
me_cze_ng_o_2659 = bpy.data.meshes.new('CZE_NG.O_2659')
me_cze_ng_o_2659.from_pydata([(-0.6536, -0.5, 0.0), (0.6536, -0.5, 0.0), (-0.6536, 0.5, 0.0), (0.6536, 0.5, 0.0)], [], [(0, 1, 3, 2)])
_uv = me_cze_ng_o_2659.uv_layers.new(name='UVMap')
_uv.uv.foreach_set('vector', [0.0, 0.0, 1.0, 0.0, 1.0, 1.0, 0.0, 1.0])
me_cze_ng_o_2659.materials.append(mat_cze_ng_o_2659)
me_cze_ng_o_2659.update()
me_cze_ng_o_3208 = bpy.data.meshes.new('CZE_NG.O_3208')
me_cze_ng_o_3208.from_pydata([(-0.6202, -0.5, 0.0), (0.6202, -0.5, 0.0), (-0.6202, 0.5, 0.0), (0.6202, 0.5, 0.0)], [], [(0, 1, 3, 2)])
_uv = me_cze_ng_o_3208.uv_layers.new(name='UVMap')
_uv.uv.foreach_set('vector', [0.0, 0.0, 1.0, 0.0, 1.0, 1.0, 0.0, 1.0])
me_cze_ng_o_3208.materials.append(mat_cze_ng_o_3208)
me_cze_ng_o_3208.update()
me_cze_ng_o_3327 = bpy.data.meshes.new('CZE_NG.O_3327')
me_cze_ng_o_3327.from_pydata([(-0.7299, -0.5, 0.0), (0.7299, -0.5, 0.0), (-0.7299, 0.5, 0.0), (0.7299, 0.5, 0.0)], [], [(0, 1, 3, 2)])
_uv = me_cze_ng_o_3327.uv_layers.new(name='UVMap')
_uv.uv.foreach_set('vector', [0.0, 0.0, 1.0, 0.0, 1.0, 1.0, 0.0, 1.0])
me_cze_ng_o_3327.materials.append(mat_cze_ng_o_3327)
me_cze_ng_o_3327.update()
me_cze_ng_o_3349 = bpy.data.meshes.new('CZE_NG.O_3349')
me_cze_ng_o_3349.from_pydata([(-0.5128, -0.5, 0.0), (0.5128, -0.5, 0.0), (-0.5128, 0.5, 0.0), (0.5128, 0.5, 0.0)], [], [(0, 1, 3, 2)])
_uv = me_cze_ng_o_3349.uv_layers.new(name='UVMap')
_uv.uv.foreach_set('vector', [0.0, 0.0, 1.0, 0.0, 1.0, 1.0, 0.0, 1.0])
me_cze_ng_o_3349.materials.append(mat_cze_ng_o_3349)
me_cze_ng_o_3349.update()
me_cze_ng_o_3530 = bpy.data.meshes.new('CZE_NG.O_3530')
me_cze_ng_o_3530.from_pydata([(-0.3769, -0.5, 0.0), (0.3769, -0.5, 0.0), (-0.3769, 0.5, 0.0), (0.3769, 0.5, 0.0)], [], [(0, 1, 3, 2)])
_uv = me_cze_ng_o_3530.uv_layers.new(name='UVMap')
_uv.uv.foreach_set('vector', [0.0, 0.0, 1.0, 0.0, 1.0, 1.0, 0.0, 1.0])
me_cze_ng_o_3530.materials.append(mat_cze_ng_o_3530)
me_cze_ng_o_3530.update()
me_cze_ng_o_3727 = bpy.data.meshes.new('CZE_NG.O_3727')
me_cze_ng_o_3727.from_pydata([(-0.6993, -0.5, 0.0), (0.6993, -0.5, 0.0), (-0.6993, 0.5, 0.0), (0.6993, 0.5, 0.0)], [], [(0, 1, 3, 2)])
_uv = me_cze_ng_o_3727.uv_layers.new(name='UVMap')
_uv.uv.foreach_set('vector', [0.0, 0.0, 1.0, 0.0, 1.0, 1.0, 0.0, 1.0])
me_cze_ng_o_3727.materials.append(mat_cze_ng_o_3727)
me_cze_ng_o_3727.update()
me_cze_ng_o_5138 = bpy.data.meshes.new('CZE_NG.O_5138')
me_cze_ng_o_5138.from_pydata([(-0.6135, -0.5, 0.0), (0.6135, -0.5, 0.0), (-0.6135, 0.5, 0.0), (0.6135, 0.5, 0.0)], [], [(0, 1, 3, 2)])
_uv = me_cze_ng_o_5138.uv_layers.new(name='UVMap')
_uv.uv.foreach_set('vector', [0.0, 0.0, 1.0, 0.0, 1.0, 1.0, 0.0, 1.0])
me_cze_ng_o_5138.materials.append(mat_cze_ng_o_5138)
me_cze_ng_o_5138.update()
me_cze_ng_o_8599 = bpy.data.meshes.new('CZE_NG.O_8599')
me_cze_ng_o_8599.from_pydata([(-0.6557, -0.5, 0.0), (0.6557, -0.5, 0.0), (-0.6557, 0.5, 0.0), (0.6557, 0.5, 0.0)], [], [(0, 1, 3, 2)])
_uv = me_cze_ng_o_8599.uv_layers.new(name='UVMap')
_uv.uv.foreach_set('vector', [0.0, 0.0, 1.0, 0.0, 1.0, 1.0, 0.0, 1.0])
me_cze_ng_o_8599.materials.append(mat_cze_ng_o_8599)
me_cze_ng_o_8599.update()
me_cze_ng_o_9363 = bpy.data.meshes.new('CZE_NG.O_9363')
me_cze_ng_o_9363.from_pydata([(-0.3675, -0.5, 0.0), (0.3675, -0.5, 0.0), (-0.3675, 0.5, 0.0), (0.3675, 0.5, 0.0)], [], [(0, 1, 3, 2)])
_uv = me_cze_ng_o_9363.uv_layers.new(name='UVMap')
_uv.uv.foreach_set('vector', [0.0, 0.0, 1.0, 0.0, 1.0, 1.0, 0.0, 1.0])
me_cze_ng_o_9363.materials.append(mat_cze_ng_o_9363)
me_cze_ng_o_9363.update()
me_cze_ng_o_9533 = bpy.data.meshes.new('CZE_NG.O_9533')
me_cze_ng_o_9533.from_pydata([(-0.5384, -0.5, 0.0), (0.5384, -0.5, 0.0), (-0.5384, 0.5, 0.0), (0.5384, 0.5, 0.0)], [], [(0, 1, 3, 2)])
_uv = me_cze_ng_o_9533.uv_layers.new(name='UVMap')
_uv.uv.foreach_set('vector', [0.0, 0.0, 1.0, 0.0, 1.0, 1.0, 0.0, 1.0])
me_cze_ng_o_9533.materials.append(mat_cze_ng_o_9533)
me_cze_ng_o_9533.update()
me_cze_ng_o_9633 = bpy.data.meshes.new('CZE_NG.O_9633')
me_cze_ng_o_9633.from_pydata([(-0.4156, -0.5, 0.0), (0.4156, -0.5, 0.0), (-0.4156, 0.5, 0.0), (0.4156, 0.5, 0.0)], [], [(0, 1, 3, 2)])
_uv = me_cze_ng_o_9633.uv_layers.new(name='UVMap')
_uv.uv.foreach_set('vector', [0.0, 0.0, 1.0, 0.0, 1.0, 1.0, 0.0, 1.0])
me_cze_ng_o_9633.materials.append(mat_cze_ng_o_9633)
me_cze_ng_o_9633.update()
me_cze_ng_o_10130 = bpy.data.meshes.new('CZE_NG.O_10130')
me_cze_ng_o_10130.from_pydata([(-0.3825, -0.5, 0.0), (0.3825, -0.5, 0.0), (-0.3825, 0.5, 0.0), (0.3825, 0.5, 0.0)], [], [(0, 1, 3, 2)])
_uv = me_cze_ng_o_10130.uv_layers.new(name='UVMap')
_uv.uv.foreach_set('vector', [0.0, 0.0, 1.0, 0.0, 1.0, 1.0, 0.0, 1.0])
me_cze_ng_o_10130.materials.append(mat_cze_ng_o_10130)
me_cze_ng_o_10130.update()
me_cze_ng_o_10266 = bpy.data.meshes.new('CZE_NG.O_10266')
me_cze_ng_o_10266.from_pydata([(-0.64, -0.5, 0.0), (0.64, -0.5, 0.0), (-0.64, 0.5, 0.0), (0.64, 0.5, 0.0)], [], [(0, 1, 3, 2)])
_uv = me_cze_ng_o_10266.uv_layers.new(name='UVMap')
_uv.uv.foreach_set('vector', [0.0, 0.0, 1.0, 0.0, 1.0, 1.0, 0.0, 1.0])
me_cze_ng_o_10266.materials.append(mat_cze_ng_o_10266)
me_cze_ng_o_10266.update()
me_cze_ng_o_10441 = bpy.data.meshes.new('CZE_NG.O_10441')
me_cze_ng_o_10441.from_pydata([(-0.3537, -0.5, 0.0), (0.3537, -0.5, 0.0), (-0.3537, 0.5, 0.0), (0.3537, 0.5, 0.0)], [], [(0, 1, 3, 2)])
_uv = me_cze_ng_o_10441.uv_layers.new(name='UVMap')
_uv.uv.foreach_set('vector', [0.0, 0.0, 1.0, 0.0, 1.0, 1.0, 0.0, 1.0])
me_cze_ng_o_10441.materials.append(mat_cze_ng_o_10441)
me_cze_ng_o_10441.update()
me_cze_ng_o_10773 = bpy.data.meshes.new('CZE_NG.O_10773')
me_cze_ng_o_10773.from_pydata([(-0.3506, -0.5, 0.0), (0.3506, -0.5, 0.0), (-0.3506, 0.5, 0.0), (0.3506, 0.5, 0.0)], [], [(0, 1, 3, 2)])
_uv = me_cze_ng_o_10773.uv_layers.new(name='UVMap')
_uv.uv.foreach_set('vector', [0.0, 0.0, 1.0, 0.0, 1.0, 1.0, 0.0, 1.0])
me_cze_ng_o_10773.materials.append(mat_cze_ng_o_10773)
me_cze_ng_o_10773.update()
me_cze_ng_o_11246 = bpy.data.meshes.new('CZE_NG.O_11246')
me_cze_ng_o_11246.from_pydata([(-0.4275, -0.5, 0.0), (0.4275, -0.5, 0.0), (-0.4275, 0.5, 0.0), (0.4275, 0.5, 0.0)], [], [(0, 1, 3, 2)])
_uv = me_cze_ng_o_11246.uv_layers.new(name='UVMap')
_uv.uv.foreach_set('vector', [0.0, 0.0, 1.0, 0.0, 1.0, 1.0, 0.0, 1.0])
me_cze_ng_o_11246.materials.append(mat_cze_ng_o_11246)
me_cze_ng_o_11246.update()
me_cze_ng_o_17428 = bpy.data.meshes.new('CZE_NG.O_17428')
me_cze_ng_o_17428.from_pydata([(-0.5961, -0.5, 0.0), (0.5961, -0.5, 0.0), (-0.5961, 0.5, 0.0), (0.5961, 0.5, 0.0)], [], [(0, 1, 3, 2)])
_uv = me_cze_ng_o_17428.uv_layers.new(name='UVMap')
_uv.uv.foreach_set('vector', [0.0, 0.0, 1.0, 0.0, 1.0, 1.0, 0.0, 1.0])
me_cze_ng_o_17428.materials.append(mat_cze_ng_o_17428)
me_cze_ng_o_17428.update()
me_cze_ng_o_15301 = bpy.data.meshes.new('CZE_NG.O_15301')
me_cze_ng_o_15301.from_pydata([(-0.7449, -0.5, 0.0), (0.7449, -0.5, 0.0), (-0.7449, 0.5, 0.0), (0.7449, 0.5, 0.0)], [], [(0, 1, 3, 2)])
_uv = me_cze_ng_o_15301.uv_layers.new(name='UVMap')
_uv.uv.foreach_set('vector', [0.0, 0.0, 1.0, 0.0, 1.0, 1.0, 0.0, 1.0])
me_cze_ng_o_15301.materials.append(mat_cze_ng_o_15301)
me_cze_ng_o_15301.update()

# ---- objects
ob_oil_room_floor = bpy.data.objects.new('Oil room floor', me_plane)
ob_gallery = bpy.data.objects.new('Gallery', me_cube_001)
ob_cube_cealing = bpy.data.objects.new('Cube cealing', me_plane_001)
ob_red_floor = bpy.data.objects.new('Red floor', me_plane_002)
ob_red_cealing = bpy.data.objects.new('Red cealing', me_plane_005)
ob_cube_floo = bpy.data.objects.new('cube floo', me_plane_006)
ob_cze_ng_o_2659 = bpy.data.objects.new('CZE_NG.O_2659', me_cze_ng_o_2659)
ob_cze_ng_o_3208 = bpy.data.objects.new('CZE_NG.O_3208', me_cze_ng_o_3208)
ob_cze_ng_o_3327 = bpy.data.objects.new('CZE_NG.O_3327', me_cze_ng_o_3327)
ob_cze_ng_o_3349 = bpy.data.objects.new('CZE_NG.O_3349', me_cze_ng_o_3349)
ob_cze_ng_o_3530 = bpy.data.objects.new('CZE_NG.O_3530', me_cze_ng_o_3530)
ob_cze_ng_o_3727 = bpy.data.objects.new('CZE_NG.O_3727', me_cze_ng_o_3727)
ob_cze_ng_o_5138 = bpy.data.objects.new('CZE_NG.O_5138', me_cze_ng_o_5138)
ob_cze_ng_o_8599 = bpy.data.objects.new('CZE_NG.O_8599', me_cze_ng_o_8599)
ob_cze_ng_o_9363 = bpy.data.objects.new('CZE_NG.O_9363', me_cze_ng_o_9363)
ob_cze_ng_o_9533 = bpy.data.objects.new('CZE_NG.O_9533', me_cze_ng_o_9533)
ob_cze_ng_o_9633 = bpy.data.objects.new('CZE_NG.O_9633', me_cze_ng_o_9633)
ob_cze_ng_o_10130 = bpy.data.objects.new('CZE_NG.O_10130', me_cze_ng_o_10130)
ob_cze_ng_o_10266 = bpy.data.objects.new('CZE_NG.O_10266', me_cze_ng_o_10266)
ob_cze_ng_o_10441 = bpy.data.objects.new('CZE_NG.O_10441', me_cze_ng_o_10441)
ob_cze_ng_o_10773 = bpy.data.objects.new('CZE_NG.O_10773', me_cze_ng_o_10773)
ob_cze_ng_o_11246 = bpy.data.objects.new('CZE_NG.O_11246', me_cze_ng_o_11246)
ob_cze_ng_o_17428 = bpy.data.objects.new('CZE_NG.O_17428', me_cze_ng_o_17428)
ob_cze_ng_o_15301 = bpy.data.objects.new('CZE_NG.O_15301', me_cze_ng_o_15301)

# ---- transforms, parenting, visibility, modifiers, constraints
ob_oil_room_floor.location = (0.0, 13.0, 0.0)
ob_oil_room_floor.scale = (5.0, 5.0, 5.0)
ob_gallery.location = (5.0, -3.0, 0.0)
ob_cube_cealing.location = (16.0, 0.0, 6.0)
ob_red_floor.location = (-1.0, -5.0, 0.0)
ob_red_floor.scale = (5.88, 8.232, 5.88)
ob_red_cealing.location = (-1.0, -5.0, 6.0)
ob_red_cealing.scale = (5.88, 8.232, 5.88)
ob_cube_floo.location = (16.0, -1.0, -20.0)
ob_cube_floo.scale = (13.2, 13.2, 13.2)
ob_cze_ng_o_2659.location = (1.0, 4.0, 2.0)
ob_cze_ng_o_2659.rotation_euler = (1.571, -0.0, 3.142)
ob_cze_ng_o_2659.scale = (0.82, 0.82, 0.82)
ob_cze_ng_o_3208.location = (-2.0, 19.0, 3.0)
ob_cze_ng_o_3208.rotation_euler = (1.571, -0.0, 0.0)
ob_cze_ng_o_3208.scale = (2.92, 2.92, 2.92)
ob_cze_ng_o_3327.location = (12.0, 11.0, 2.0)
ob_cze_ng_o_3327.rotation_euler = (1.571, -0.0, 0.0)
ob_cze_ng_o_3327.scale = (1.48, 1.48, 1.48)
ob_cze_ng_o_3349.location = (-6.0, -5.0, 3.0)
ob_cze_ng_o_3349.rotation_euler = (1.571, -0.0, 1.571)
ob_cze_ng_o_3349.scale = (3.82, 3.82, 3.82)
ob_cze_ng_o_3530.location = (27.0, 0.0, 2.0)
ob_cze_ng_o_3530.rotation_euler = (1.571, -0.0, 4.712)
ob_cze_ng_o_3530.scale = (3.92, 3.92, 3.92)
ob_cze_ng_o_3727.location = (4.6, 8.0, 3.0)
ob_cze_ng_o_3727.rotation_euler = (1.571, -0.0, 4.712)
ob_cze_ng_o_3727.scale = (4.44, 4.44, 4.44)
ob_cze_ng_o_5138.location = (-6.0, 15.0, 2.0)
ob_cze_ng_o_5138.rotation_euler = (1.571, -0.0, 1.571)
ob_cze_ng_o_5138.scale = (1.92, 1.92, 1.92)
ob_cze_ng_o_8599.location = (1.0, 2.8, 2.0)
ob_cze_ng_o_8599.rotation_euler = (1.571, -0.0, 0.0)
ob_cze_ng_o_8599.scale = (1.98, 1.98, 1.98)
ob_cze_ng_o_9363.location = (4.0, -5.0, 2.0)
ob_cze_ng_o_9363.rotation_euler = (1.571, -0.0, -1.571)
ob_cze_ng_o_9363.scale = (2.76, 2.76, 2.76)
ob_cze_ng_o_9533.location = (6.0, 6.0, 2.0)
ob_cze_ng_o_9533.rotation_euler = (1.571, -0.0, -1.571)
ob_cze_ng_o_9533.scale = (2.28, 2.28, 2.28)
ob_cze_ng_o_9633.location = (6.0, -6.0, 2.0)
ob_cze_ng_o_9633.rotation_euler = (1.571, -0.0, 4.712)
ob_cze_ng_o_9633.scale = (2.0, 2.0, 2.0)
ob_cze_ng_o_10130.location = (21.0, 11.0, 2.0)
ob_cze_ng_o_10130.rotation_euler = (1.571, -0.0, 0.0)
ob_cze_ng_o_10130.scale = (2.6, 2.6, 2.6)
ob_cze_ng_o_10266.location = (-6.0, 9.0, 2.0)
ob_cze_ng_o_10266.rotation_euler = (1.571, -0.0, 1.571)
ob_cze_ng_o_10266.scale = (1.56, 1.56, 1.56)
ob_cze_ng_o_10441.location = (-1.0, -12.8, 3.0)
ob_cze_ng_o_10441.rotation_euler = (1.571, -0.0, 3.142)
ob_cze_ng_o_10441.scale = (4.4, 4.4, 4.4)
ob_cze_ng_o_10773.location = (21.0, -12.8, 2.0)
ob_cze_ng_o_10773.rotation_euler = (1.571, -0.0, 3.142)
ob_cze_ng_o_10773.scale = (2.88, 2.88, 2.88)
ob_cze_ng_o_11246.location = (27.0, -9.0, 2.0)
ob_cze_ng_o_11246.rotation_euler = (1.571, -0.0, 1.571)
ob_cze_ng_o_11246.scale = (1.44, 1.44, 1.44)
ob_cze_ng_o_17428.location = (27.0, 7.0, 2.0)
ob_cze_ng_o_17428.rotation_euler = (1.571, -0.0, -1.571)
ob_cze_ng_o_17428.scale = (2.44, 2.44, 2.44)
ob_cze_ng_o_15301.location = (11.0, -12.8, 2.0)
ob_cze_ng_o_15301.rotation_euler = (1.571, -0.0, -3.142)
ob_cze_ng_o_15301.scale = (2.0, 2.0, 2.0)

# ---- collection membership
col_architecture.objects.link(ob_oil_room_floor)
col_architecture.objects.link(ob_gallery)
col_architecture.objects.link(ob_cube_cealing)
col_architecture.objects.link(ob_red_floor)
col_architecture.objects.link(ob_red_cealing)
col_architecture.objects.link(ob_cube_floo)
col_paintings.objects.link(ob_cze_ng_o_2659)
col_paintings.objects.link(ob_cze_ng_o_3208)
col_paintings.objects.link(ob_cze_ng_o_3327)
col_paintings.objects.link(ob_cze_ng_o_3349)
col_paintings.objects.link(ob_cze_ng_o_3530)
col_paintings.objects.link(ob_cze_ng_o_3727)
col_paintings.objects.link(ob_cze_ng_o_5138)
col_paintings.objects.link(ob_cze_ng_o_8599)
col_paintings.objects.link(ob_cze_ng_o_9363)
col_paintings.objects.link(ob_cze_ng_o_9533)
col_paintings.objects.link(ob_cze_ng_o_9633)
col_paintings.objects.link(ob_cze_ng_o_10130)
col_paintings.objects.link(ob_cze_ng_o_10266)
col_paintings.objects.link(ob_cze_ng_o_10441)
col_paintings.objects.link(ob_cze_ng_o_10773)
col_paintings.objects.link(ob_cze_ng_o_11246)
col_paintings.objects.link(ob_cze_ng_o_17428)
col_paintings.objects.link(ob_cze_ng_o_15301)

# ---- scene / render settings (as saved in the file)
scene.frame_start = 1; scene.frame_end = 250; scene.frame_set(1)
scene.render.engine = 'BLENDER_EEVEE_NEXT'
scene.cycles.sampling_pattern = 'TABULATED_SOBOL'
scene.view_settings.view_transform = 'Filmic'
bpy.context.view_layer.update()

# ---- added for rendering (the .blend has no active camera): camera
cam_auto = bpy.data.cameras.new('AutoCamera')
cam_auto.lens = 50.0
cam_auto.sensor_width = 36.0
cam_auto.clip_end = 1027.1
ob_auto_camera = bpy.data.objects.new('AutoCamera', cam_auto)
scene.collection.objects.link(ob_auto_camera)
ob_auto_camera.location = (69.6242, -67.3291, 46.3194)
ob_auto_camera.rotation_euler = (1.09748, -7.21219e-08, 0.694738)
scene.camera = ob_auto_camera
bpy.context.view_layer.update()
